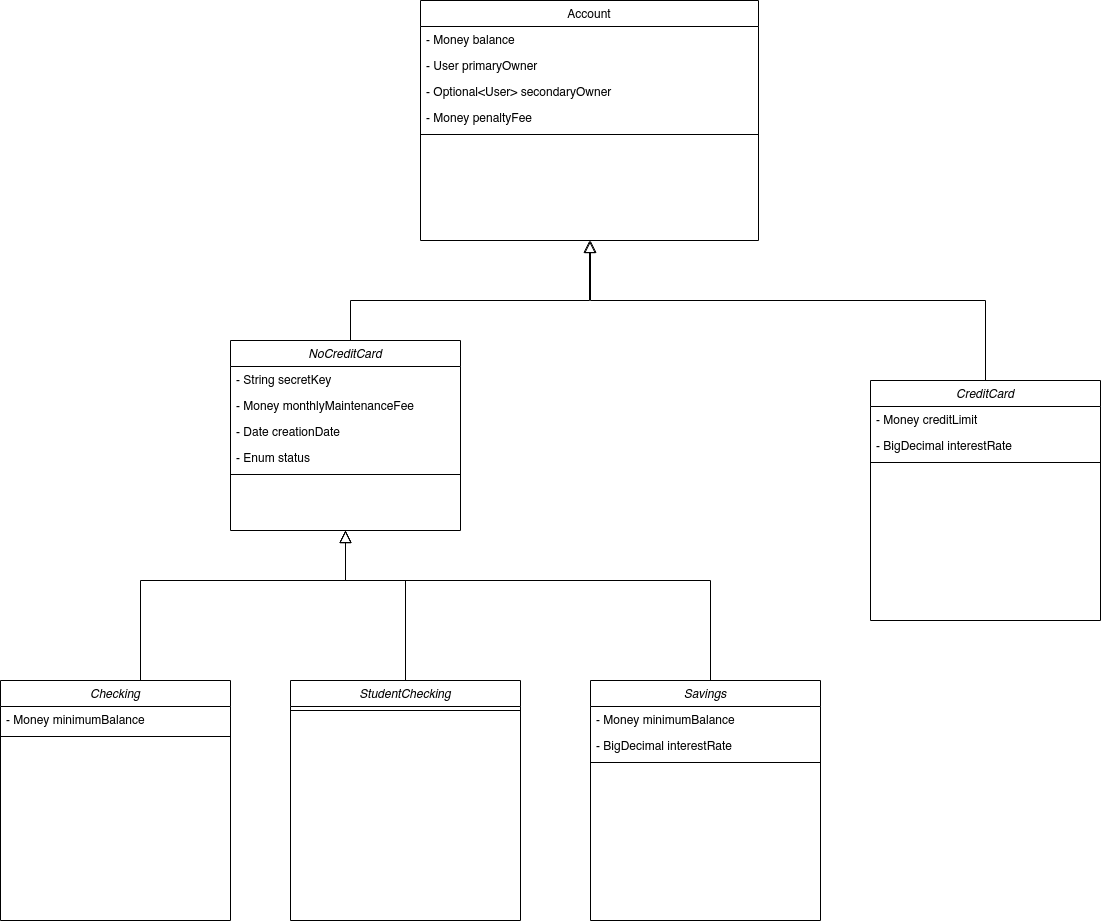

The diagram above was exported from draw.io. Its source (the exported page's mxGraphModel, read from the mxfile embedded in the PNG):
<mxGraphModel dx="868" dy="443" grid="1" gridSize="10" guides="1" tooltips="1" connect="1" arrows="1" fold="1" page="1" pageScale="1" pageWidth="827" pageHeight="1169" math="0" shadow="0">
  <root>
    <mxCell id="WIyWlLk6GJQsqaUBKTNV-0" />
    <mxCell id="WIyWlLk6GJQsqaUBKTNV-1" parent="WIyWlLk6GJQsqaUBKTNV-0" />
    <mxCell id="YN3WlqH2S5UPJ22PRkeG-33" style="edgeStyle=orthogonalEdgeStyle;rounded=0;orthogonalLoop=1;jettySize=auto;html=1;entryX=0.5;entryY=1;entryDx=0;entryDy=0;strokeWidth=1;endArrow=block;endFill=0;endSize=10;" parent="WIyWlLk6GJQsqaUBKTNV-1" source="YN3WlqH2S5UPJ22PRkeG-37" target="zkfFHV4jXpPFQw0GAbJ--17" edge="1">
      <mxGeometry relative="1" as="geometry">
        <mxPoint x="150" y="480" as="sourcePoint" />
        <Array as="points">
          <mxPoint x="400" y="440" />
          <mxPoint x="639" y="440" />
        </Array>
      </mxGeometry>
    </mxCell>
    <mxCell id="YN3WlqH2S5UPJ22PRkeG-45" style="edgeStyle=orthogonalEdgeStyle;rounded=0;orthogonalLoop=1;jettySize=auto;html=1;entryX=0.5;entryY=1;entryDx=0;entryDy=0;strokeWidth=1;endArrow=block;endFill=0;endSize=10;" parent="WIyWlLk6GJQsqaUBKTNV-1" source="zkfFHV4jXpPFQw0GAbJ--0" target="YN3WlqH2S5UPJ22PRkeG-37" edge="1">
      <mxGeometry relative="1" as="geometry">
        <Array as="points">
          <mxPoint x="190" y="720" />
          <mxPoint x="395" y="720" />
        </Array>
      </mxGeometry>
    </mxCell>
    <mxCell id="zkfFHV4jXpPFQw0GAbJ--0" value="Checking" style="swimlane;fontStyle=2;align=center;verticalAlign=top;childLayout=stackLayout;horizontal=1;startSize=26;horizontalStack=0;resizeParent=1;resizeLast=0;collapsible=1;marginBottom=0;rounded=0;shadow=0;strokeWidth=1;" parent="WIyWlLk6GJQsqaUBKTNV-1" vertex="1">
      <mxGeometry x="50" y="820" width="230" height="240" as="geometry">
        <mxRectangle x="230" y="140" width="160" height="26" as="alternateBounds" />
      </mxGeometry>
    </mxCell>
    <mxCell id="YN3WlqH2S5UPJ22PRkeG-1" value="- Money minimumBalance" style="text;align=left;verticalAlign=top;spacingLeft=4;spacingRight=4;overflow=hidden;rotatable=0;points=[[0,0.5],[1,0.5]];portConstraint=eastwest;" parent="zkfFHV4jXpPFQw0GAbJ--0" vertex="1">
      <mxGeometry y="26" width="230" height="26" as="geometry" />
    </mxCell>
    <mxCell id="zkfFHV4jXpPFQw0GAbJ--4" value="" style="line;html=1;strokeWidth=1;align=left;verticalAlign=middle;spacingTop=-1;spacingLeft=3;spacingRight=3;rotatable=0;labelPosition=right;points=[];portConstraint=eastwest;" parent="zkfFHV4jXpPFQw0GAbJ--0" vertex="1">
      <mxGeometry y="52" width="230" height="8" as="geometry" />
    </mxCell>
    <mxCell id="zkfFHV4jXpPFQw0GAbJ--17" value="Account" style="swimlane;fontStyle=0;align=center;verticalAlign=top;childLayout=stackLayout;horizontal=1;startSize=26;horizontalStack=0;resizeParent=1;resizeLast=0;collapsible=1;marginBottom=0;rounded=0;shadow=0;strokeWidth=1;" parent="WIyWlLk6GJQsqaUBKTNV-1" vertex="1">
      <mxGeometry x="470" y="140" width="338" height="240" as="geometry">
        <mxRectangle x="550" y="140" width="160" height="26" as="alternateBounds" />
      </mxGeometry>
    </mxCell>
    <mxCell id="zkfFHV4jXpPFQw0GAbJ--18" value="- Money balance" style="text;align=left;verticalAlign=top;spacingLeft=4;spacingRight=4;overflow=hidden;rotatable=0;points=[[0,0.5],[1,0.5]];portConstraint=eastwest;" parent="zkfFHV4jXpPFQw0GAbJ--17" vertex="1">
      <mxGeometry y="26" width="338" height="26" as="geometry" />
    </mxCell>
    <mxCell id="zkfFHV4jXpPFQw0GAbJ--19" value="- User primaryOwner" style="text;align=left;verticalAlign=top;spacingLeft=4;spacingRight=4;overflow=hidden;rotatable=0;points=[[0,0.5],[1,0.5]];portConstraint=eastwest;rounded=0;shadow=0;html=0;" parent="zkfFHV4jXpPFQw0GAbJ--17" vertex="1">
      <mxGeometry y="52" width="338" height="26" as="geometry" />
    </mxCell>
    <mxCell id="zkfFHV4jXpPFQw0GAbJ--20" value="- Optional&lt;User&gt; secondaryOwner" style="text;align=left;verticalAlign=top;spacingLeft=4;spacingRight=4;overflow=hidden;rotatable=0;points=[[0,0.5],[1,0.5]];portConstraint=eastwest;rounded=0;shadow=0;html=0;" parent="zkfFHV4jXpPFQw0GAbJ--17" vertex="1">
      <mxGeometry y="78" width="338" height="26" as="geometry" />
    </mxCell>
    <mxCell id="zkfFHV4jXpPFQw0GAbJ--21" value="- Money penaltyFee" style="text;align=left;verticalAlign=top;spacingLeft=4;spacingRight=4;overflow=hidden;rotatable=0;points=[[0,0.5],[1,0.5]];portConstraint=eastwest;rounded=0;shadow=0;html=0;" parent="zkfFHV4jXpPFQw0GAbJ--17" vertex="1">
      <mxGeometry y="104" width="338" height="26" as="geometry" />
    </mxCell>
    <mxCell id="zkfFHV4jXpPFQw0GAbJ--23" value="" style="line;html=1;strokeWidth=1;align=left;verticalAlign=middle;spacingTop=-1;spacingLeft=3;spacingRight=3;rotatable=0;labelPosition=right;points=[];portConstraint=eastwest;" parent="zkfFHV4jXpPFQw0GAbJ--17" vertex="1">
      <mxGeometry y="130" width="338" height="8" as="geometry" />
    </mxCell>
    <mxCell id="YN3WlqH2S5UPJ22PRkeG-46" style="edgeStyle=orthogonalEdgeStyle;rounded=0;orthogonalLoop=1;jettySize=auto;html=1;entryX=0.5;entryY=1;entryDx=0;entryDy=0;strokeWidth=1;endArrow=block;endFill=0;endSize=10;" parent="WIyWlLk6GJQsqaUBKTNV-1" source="YN3WlqH2S5UPJ22PRkeG-7" target="YN3WlqH2S5UPJ22PRkeG-37" edge="1">
      <mxGeometry relative="1" as="geometry">
        <Array as="points">
          <mxPoint x="455" y="720" />
          <mxPoint x="395" y="720" />
        </Array>
      </mxGeometry>
    </mxCell>
    <mxCell id="YN3WlqH2S5UPJ22PRkeG-7" value="StudentChecking" style="swimlane;fontStyle=2;align=center;verticalAlign=top;childLayout=stackLayout;horizontal=1;startSize=26;horizontalStack=0;resizeParent=1;resizeLast=0;collapsible=1;marginBottom=0;rounded=0;shadow=0;strokeWidth=1;" parent="WIyWlLk6GJQsqaUBKTNV-1" vertex="1">
      <mxGeometry x="340" y="820" width="230" height="240" as="geometry">
        <mxRectangle x="230" y="140" width="160" height="26" as="alternateBounds" />
      </mxGeometry>
    </mxCell>
    <mxCell id="YN3WlqH2S5UPJ22PRkeG-13" value="" style="line;html=1;strokeWidth=1;align=left;verticalAlign=middle;spacingTop=-1;spacingLeft=3;spacingRight=3;rotatable=0;labelPosition=right;points=[];portConstraint=eastwest;" parent="YN3WlqH2S5UPJ22PRkeG-7" vertex="1">
      <mxGeometry y="26" width="230" height="8" as="geometry" />
    </mxCell>
    <mxCell id="YN3WlqH2S5UPJ22PRkeG-48" style="edgeStyle=orthogonalEdgeStyle;rounded=0;orthogonalLoop=1;jettySize=auto;html=1;entryX=0.5;entryY=1;entryDx=0;entryDy=0;strokeWidth=1;endArrow=block;endFill=0;endSize=10;" parent="WIyWlLk6GJQsqaUBKTNV-1" source="YN3WlqH2S5UPJ22PRkeG-15" target="YN3WlqH2S5UPJ22PRkeG-37" edge="1">
      <mxGeometry relative="1" as="geometry">
        <Array as="points">
          <mxPoint x="760" y="720" />
          <mxPoint x="395" y="720" />
        </Array>
      </mxGeometry>
    </mxCell>
    <mxCell id="YN3WlqH2S5UPJ22PRkeG-15" value="Savings" style="swimlane;fontStyle=2;align=center;verticalAlign=top;childLayout=stackLayout;horizontal=1;startSize=26;horizontalStack=0;resizeParent=1;resizeLast=0;collapsible=1;marginBottom=0;rounded=0;shadow=0;strokeWidth=1;" parent="WIyWlLk6GJQsqaUBKTNV-1" vertex="1">
      <mxGeometry x="640" y="820" width="230" height="240" as="geometry">
        <mxRectangle x="230" y="140" width="160" height="26" as="alternateBounds" />
      </mxGeometry>
    </mxCell>
    <mxCell id="YN3WlqH2S5UPJ22PRkeG-17" value="- Money minimumBalance" style="text;align=left;verticalAlign=top;spacingLeft=4;spacingRight=4;overflow=hidden;rotatable=0;points=[[0,0.5],[1,0.5]];portConstraint=eastwest;" parent="YN3WlqH2S5UPJ22PRkeG-15" vertex="1">
      <mxGeometry y="26" width="230" height="26" as="geometry" />
    </mxCell>
    <mxCell id="YN3WlqH2S5UPJ22PRkeG-24" value="- BigDecimal interestRate" style="text;align=left;verticalAlign=top;spacingLeft=4;spacingRight=4;overflow=hidden;rotatable=0;points=[[0,0.5],[1,0.5]];portConstraint=eastwest;rounded=0;shadow=0;html=0;" parent="YN3WlqH2S5UPJ22PRkeG-15" vertex="1">
      <mxGeometry y="52" width="230" height="26" as="geometry" />
    </mxCell>
    <mxCell id="YN3WlqH2S5UPJ22PRkeG-21" value="" style="line;html=1;strokeWidth=1;align=left;verticalAlign=middle;spacingTop=-1;spacingLeft=3;spacingRight=3;rotatable=0;labelPosition=right;points=[];portConstraint=eastwest;" parent="YN3WlqH2S5UPJ22PRkeG-15" vertex="1">
      <mxGeometry y="78" width="230" height="8" as="geometry" />
    </mxCell>
    <mxCell id="YN3WlqH2S5UPJ22PRkeG-36" style="edgeStyle=orthogonalEdgeStyle;rounded=0;orthogonalLoop=1;jettySize=auto;html=1;strokeWidth=1;endArrow=block;endFill=0;endSize=10;" parent="WIyWlLk6GJQsqaUBKTNV-1" source="YN3WlqH2S5UPJ22PRkeG-25" edge="1">
      <mxGeometry relative="1" as="geometry">
        <mxPoint x="640" y="380" as="targetPoint" />
        <Array as="points">
          <mxPoint x="1035" y="440" />
          <mxPoint x="640" y="440" />
        </Array>
      </mxGeometry>
    </mxCell>
    <mxCell id="YN3WlqH2S5UPJ22PRkeG-25" value="CreditCard" style="swimlane;fontStyle=2;align=center;verticalAlign=top;childLayout=stackLayout;horizontal=1;startSize=26;horizontalStack=0;resizeParent=1;resizeLast=0;collapsible=1;marginBottom=0;rounded=0;shadow=0;strokeWidth=1;" parent="WIyWlLk6GJQsqaUBKTNV-1" vertex="1">
      <mxGeometry x="920" y="520" width="230" height="240" as="geometry">
        <mxRectangle x="230" y="140" width="160" height="26" as="alternateBounds" />
      </mxGeometry>
    </mxCell>
    <mxCell id="YN3WlqH2S5UPJ22PRkeG-26" value="- Money creditLimit" style="text;align=left;verticalAlign=top;spacingLeft=4;spacingRight=4;overflow=hidden;rotatable=0;points=[[0,0.5],[1,0.5]];portConstraint=eastwest;rounded=0;shadow=0;html=0;" parent="YN3WlqH2S5UPJ22PRkeG-25" vertex="1">
      <mxGeometry y="26" width="230" height="26" as="geometry" />
    </mxCell>
    <mxCell id="YN3WlqH2S5UPJ22PRkeG-27" value="- BigDecimal interestRate" style="text;align=left;verticalAlign=top;spacingLeft=4;spacingRight=4;overflow=hidden;rotatable=0;points=[[0,0.5],[1,0.5]];portConstraint=eastwest;" parent="YN3WlqH2S5UPJ22PRkeG-25" vertex="1">
      <mxGeometry y="52" width="230" height="26" as="geometry" />
    </mxCell>
    <mxCell id="YN3WlqH2S5UPJ22PRkeG-31" value="" style="line;html=1;strokeWidth=1;align=left;verticalAlign=middle;spacingTop=-1;spacingLeft=3;spacingRight=3;rotatable=0;labelPosition=right;points=[];portConstraint=eastwest;" parent="YN3WlqH2S5UPJ22PRkeG-25" vertex="1">
      <mxGeometry y="78" width="230" height="8" as="geometry" />
    </mxCell>
    <mxCell id="YN3WlqH2S5UPJ22PRkeG-37" value="NoCreditCard" style="swimlane;fontStyle=2;align=center;verticalAlign=top;childLayout=stackLayout;horizontal=1;startSize=26;horizontalStack=0;resizeParent=1;resizeLast=0;collapsible=1;marginBottom=0;rounded=0;shadow=0;strokeWidth=1;" parent="WIyWlLk6GJQsqaUBKTNV-1" vertex="1">
      <mxGeometry x="280" y="480" width="230" height="190" as="geometry">
        <mxRectangle x="230" y="140" width="160" height="26" as="alternateBounds" />
      </mxGeometry>
    </mxCell>
    <mxCell id="YN3WlqH2S5UPJ22PRkeG-38" value="- String secretKey" style="text;align=left;verticalAlign=top;spacingLeft=4;spacingRight=4;overflow=hidden;rotatable=0;points=[[0,0.5],[1,0.5]];portConstraint=eastwest;rounded=0;shadow=0;html=0;" parent="YN3WlqH2S5UPJ22PRkeG-37" vertex="1">
      <mxGeometry y="26" width="230" height="26" as="geometry" />
    </mxCell>
    <mxCell id="YN3WlqH2S5UPJ22PRkeG-40" value="- Money monthlyMaintenanceFee" style="text;align=left;verticalAlign=top;spacingLeft=4;spacingRight=4;overflow=hidden;rotatable=0;points=[[0,0.5],[1,0.5]];portConstraint=eastwest;rounded=0;shadow=0;html=0;" parent="YN3WlqH2S5UPJ22PRkeG-37" vertex="1">
      <mxGeometry y="52" width="230" height="26" as="geometry" />
    </mxCell>
    <mxCell id="YN3WlqH2S5UPJ22PRkeG-41" value="- Date creationDate" style="text;align=left;verticalAlign=top;spacingLeft=4;spacingRight=4;overflow=hidden;rotatable=0;points=[[0,0.5],[1,0.5]];portConstraint=eastwest;rounded=0;shadow=0;html=0;" parent="YN3WlqH2S5UPJ22PRkeG-37" vertex="1">
      <mxGeometry y="78" width="230" height="26" as="geometry" />
    </mxCell>
    <mxCell id="YN3WlqH2S5UPJ22PRkeG-42" value="- Enum status" style="text;align=left;verticalAlign=top;spacingLeft=4;spacingRight=4;overflow=hidden;rotatable=0;points=[[0,0.5],[1,0.5]];portConstraint=eastwest;rounded=0;shadow=0;html=0;" parent="YN3WlqH2S5UPJ22PRkeG-37" vertex="1">
      <mxGeometry y="104" width="230" height="26" as="geometry" />
    </mxCell>
    <mxCell id="YN3WlqH2S5UPJ22PRkeG-43" value="" style="line;html=1;strokeWidth=1;align=left;verticalAlign=middle;spacingTop=-1;spacingLeft=3;spacingRight=3;rotatable=0;labelPosition=right;points=[];portConstraint=eastwest;" parent="YN3WlqH2S5UPJ22PRkeG-37" vertex="1">
      <mxGeometry y="130" width="230" height="8" as="geometry" />
    </mxCell>
  </root>
</mxGraphModel>